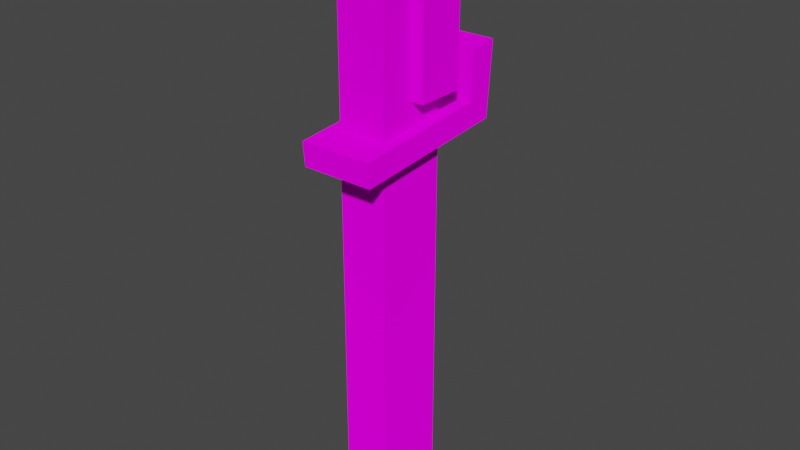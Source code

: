 # Source: Darksaber.blend  (saved by Blender 3.2.14; exported with 4.5.12 LTS)
import bpy
from mathutils import Matrix  # noqa: F401  (used for matrix-valued properties, if any)

bpy.ops.wm.read_factory_settings(use_empty=True)
scene = bpy.context.scene
scene.name = 'Scene'

# ---- collections
col_collection = bpy.data.collections.new('Collection'); scene.collection.children.link(col_collection)

# ---- images (referenced by path relative to the original .blend; pixels are not part of the script)
import os
ASSET_DIR = os.environ.get("B2B_ASSET_DIR", "")  # directory of the original .blend (textures are referenced by path, not embedded)
HERE = os.path.dirname(os.path.abspath(__file__))  # packed textures are extracted next to this script under _unpacked/

def load_image(name, relpath, width, height, colorspace="sRGB"):
    """Load a texture the original file referenced (path relative to the .blend, or extracted next to this script)."""
    p = next((c for c in (os.path.join(HERE, relpath), os.path.join(ASSET_DIR, relpath)) if relpath and os.path.exists(c)), "")
    if p:
        img = bpy.data.images.load(p, check_existing=True)
        img.name = name
    else:  # same state as the original file: an image datablock whose file is absent (Cycles renders it pink)
        img = bpy.data.images.new(name, width, height)
        img.source = "FILE"
        img.filepath = "//" + (relpath or name)
    img.colorspace_settings.name = colorspace
    return img
img_basicdarksaber_png_001 = load_image('BasicDarksaber.png.001', 'TempTextures/BasicDarksaber.png', 1024, 1024, 'sRGB')

# ---- materials (node trees are filled in below, after node groups)
mat_mat_diffuse_cutout = bpy.data.materials.new('MAT_DIFFUSE_CUTOUT')
mat_mat_diffuse_cutout.use_transparent_shadow = False

# ---- material node trees
mat_mat_diffuse_cutout.use_nodes = True; mat_mat_diffuse_cutout.node_tree.nodes.clear()
_N = mat_mat_diffuse_cutout.node_tree.nodes; _L = mat_mat_diffuse_cutout.node_tree.links
n0 = _N.new('ShaderNodeOutputMaterial'); n0.name = 'Material Output'; n0.location = (300, 300)
n1 = _N.new('ShaderNodeBsdfDiffuse'); n1.name = 'Diffuse BSDF'; n1.location = (10, 300)
n1.inputs[1].default_value = 0.5
n2 = _N.new('ShaderNodeTexImage'); n2.name = 'Image Texture'; n2.location = (-280, 280)
n2.image = img_basicdarksaber_png_001
n2.interpolation = 'Closest'
_L.new(n1.outputs[0], n0.inputs[0])
_L.new(n2.outputs[0], n1.inputs[0])
n0.is_active_output = True

# ---- world
world_world = bpy.data.worlds.new('World'); scene.world = world_world
world_world.use_nodes = True; world_world.node_tree.nodes.clear()
_N = world_world.node_tree.nodes; _L = world_world.node_tree.links
n0 = _N.new('ShaderNodeOutputWorld'); n0.name = 'World Output'; n0.location = (300, 300)
n1 = _N.new('ShaderNodeEmission'); n1.name = 'Emission'; n1.location = (10, 300)
n1.inputs[0].default_value = (0.05088, 0.05088, 0.05088, 1.0)
_L.new(n1.outputs[0], n0.inputs[0])
n0.is_active_output = True
world_world.color = (0.05088, 0.05088, 0.05088)
world_world.use_sun_shadow = False
world_world.sun_shadow_jitter_overblur = 0.0

# ---- meshes
me_plane_025 = bpy.data.meshes.new('Plane.025')
me_plane_025.from_pydata([(0.1, -0.15, -2.1), (0.1, 0.15, -2.1), (0.1, 0.15, 0.0), (0.1, -0.15, 0.2), (-0.1, 0.15, 0.0), (-0.1, -0.15, 0.2), (-0.1, -0.15, -2.1), (-0.1, 0.15, -2.1), (0.1, 0.15, -2.1), (0.1, 0.15, 0.0), (-0.1, 0.15, 0.0), (-0.1, 0.15, -2.1), (0.1, -0.15, -2.1), (0.1, 0.15, -2.1), (0.1, 0.15, 0.0), (0.1, -0.15, 0.2), (-0.1, 0.15, 0.0), (-0.1, -0.15, 0.2), (-0.1, -0.15, -2.1), (-0.1, 0.15, -2.1), (0.1, -0.15, -2.1), (0.1, -0.15, 0.2), (-0.1, -0.15, 0.2), (-0.1, -0.15, -2.1), (0.05, -0.1, -2.067), (0.05, 0.1, -2.067), (-0.05, -0.1, -2.067), (-0.05, 0.1, -2.067), (0.05, 0.1, -2.267), (0.05, -0.1, -2.167), (-0.05, 0.1, -2.267), (-0.05, -0.1, -2.167), (0.05, 2.235e-08, -2.267), (-0.05, 2.235e-08, -2.267), (0.15, 0.2, -0.5), (0.15, 7.451e-09, -0.5), (-0.15, 0.2, -0.5), (-0.15, 7.451e-09, -0.5), (0.15, -2.235e-08, -0.1), (0.15, 0.2, -0.1), (-0.15, -2.235e-08, -0.1), (-0.15, 0.2, -0.1), (0.15, 0.2, -0.5), (0.15, 7.451e-09, -0.5), (-0.15, 0.2, -0.5), (-0.15, 7.451e-09, -0.5), (0.15, 0.2, -0.1), (-0.15, 0.2, -0.1), (0.15, 0.2, -0.5), (-0.15, 0.2, -0.5), (0.15, -2.235e-08, -0.1), (-0.15, -2.235e-08, -0.1), (0.15, 7.451e-09, -0.5), (-0.15, 7.451e-09, -0.5), (0.15, -2.235e-08, -0.1), (0.15, 0.2, -0.1), (-0.15, -2.235e-08, -0.1), (-0.15, 0.2, -0.1), (0.05, -0.1, -2.167), (-0.05, -0.1, -2.167), (0.05, 2.235e-08, -2.267), (-0.05, 2.235e-08, -2.267), (0.15, -0.281, -0.7191), (-0.15, -0.281, -0.7191), (0.15, -0.2897, -0.6195), (-0.15, -0.2897, -0.6195), (0.15, 0.381, -0.6611), (-0.15, 0.381, -0.6611), (-0.15, 0.28, -0.5712), (0.15, 0.28, -0.5712), (0.15, 0.2948, -0.3694), (0.15, 0.4052, -0.3597), (-0.15, 0.4052, -0.3597), (-0.15, 0.2948, -0.3694)], [], [(63, 65, 68, 67), (2, 3, 0, 1), (6, 5, 4, 7), (71, 72, 73, 70), (70, 73, 68, 69), (18, 19, 13, 12), (32, 28, 25), (22, 23, 20, 21), (33, 30, 28, 32), (71, 70, 69, 66), (28, 30, 27, 25), (31, 29, 24, 26), (37, 36, 34, 35), (41, 44, 45, 40), (38, 43, 42, 39), (46, 48, 49, 47), (51, 53, 52, 50), (55, 57, 56, 54), (59, 61, 60, 58), (62, 64, 65, 63), (29, 32, 25, 24), (62, 63, 67, 66), (67, 72, 71, 66), (65, 64, 69, 68), (11, 10, 9, 8), (26, 27, 33, 31), (27, 30, 33), (68, 73, 72, 67), (69, 64, 62, 66), (16, 17, 15, 14)])
_uv = me_plane_025.uv_layers.new(name='UVMap')
_uv.uv.foreach_set('vector', [0.3438, 0.1562, 0.3438, 0.125, 0.5, 0.125, 0.5312, 0.1562, 0.1875, 0.875, 0.2812, 0.9375, 0.2812, 0.25, 0.1875, 0.25, 0.03125, 0.25, 0.03125, 0.9375, 0.125, 0.875, 0.125, 0.25, 0.6875, 0.25, 0.5938, 0.25, 0.5938, 0.2188, 0.6875, 0.2188, 0.6875, 0.1562, 0.5938, 0.1562, 0.5938, 0.2188, 0.6875, 0.2188, 0.125, 0.1562, 0.125, 0.25, 0.1875, 0.25, 0.1875, 0.1562, 0.5, 0.5312, 0.4688, 0.5312, 0.4688, 0.5938, 0.3438, 0.9375, 0.3438, 0.25, 0.2812, 0.25, 0.2812, 0.9375, 0.4375, 0.5, 0.4375, 0.5312, 0.4688, 0.5312, 0.4688, 0.5, 0.6875, 0.0, 0.6875, 0.03125, 0.625, 0.03125, 0.5938, 0.0, 0.4688, 0.5312, 0.4375, 0.5312, 0.4375, 0.5938, 0.4688, 0.5938, 0.4375, 0.4688, 0.4688, 0.4688, 0.4688, 0.4375, 0.4375, 0.4375, 0.6562, 0.5, 0.6562, 0.4375, 0.75, 0.4375, 0.75, 0.5, 0.5312, 0.4375, 0.6562, 0.4375, 0.6562, 0.5, 0.5312, 0.5, 0.875, 0.5, 0.75, 0.5, 0.75, 0.4375, 0.875, 0.4375, 0.75, 0.3125, 0.75, 0.4375, 0.6562, 0.4375, 0.6562, 0.3125, 0.6562, 0.625, 0.6562, 0.5, 0.75, 0.5, 0.75, 0.625, 0.75, 0.6875, 0.6562, 0.6875, 0.6562, 0.625, 0.75, 0.625, 0.4375, 0.4688, 0.4375, 0.5, 0.4688, 0.5, 0.4688, 0.4688, 0.3438, 0.125, 0.3125, 0.125, 0.3125, 0.03125, 0.3438, 0.03125, 0.5312, 0.5625, 0.5, 0.5312, 0.4688, 0.5938, 0.5312, 0.5938, 0.5312, 0.25, 0.5312, 0.1562, 0.3438, 0.1562, 0.3438, 0.25, 0.6875, 0.03125, 0.5938, 0.03125, 0.5938, 0.125, 0.6875, 0.125, 0.5, 0.03125, 0.5, 0.125, 0.3438, 0.125, 0.3438, 0.03125, 0.125, 0.25, 0.125, 0.875, 0.1875, 0.875, 0.1875, 0.25, 0.375, 0.5938, 0.4375, 0.5938, 0.4062, 0.5312, 0.375, 0.5625, 0.4375, 0.5938, 0.4375, 0.5312, 0.4062, 0.5312, 0.625, 0.125, 0.6875, 0.125, 0.6875, 0.1562, 0.5938, 0.1562, 0.5, 0.03125, 0.3438, 0.03125, 0.3438, 0.0, 0.5312, 0.0, 0.125, 0.875, 0.125, 0.9688, 0.1875, 0.9688, 0.1875, 0.875])
me_plane_025.materials.append(mat_mat_diffuse_cutout)
me_plane_025.use_remesh_fix_poles = True
me_plane_025.use_remesh_preserve_attributes = False
me_plane_025.use_mirror_vertex_groups = False
me_plane_025.update()

# ---- objects
ob_plane_008 = bpy.data.objects.new('Plane.008', me_plane_025)

# ---- transforms, parenting, visibility, modifiers, constraints
ob_plane_008.location = (0.0, 0.0, 0.0)
ob_plane_008.lineart.crease_threshold = 0.0

# ---- collection membership
col_collection.objects.link(ob_plane_008)

# ---- scene / render settings (as saved in the file)
scene.frame_start = 1; scene.frame_end = 250; scene.frame_set(1)
scene.render.engine = 'BLENDER_EEVEE_NEXT'
scene.cycles.use_denoising = False
scene.cycles.samples = 128
scene.cycles.sampling_pattern = 'TABULATED_SOBOL'
scene.cycles.use_adaptive_sampling = False
scene.cycles.use_light_tree = False
scene.eevee.use_gtao = True
scene.eevee.gtao_quality = 0.4
scene.eevee.gtao_distance = 2.5
scene.eevee.fast_gi_quality = 0.4
scene.view_settings.view_transform = 'Filmic'
bpy.context.view_layer.update()

# ---- added for rendering (the .blend has no active camera and no usable light): camera, sun
cam_auto = bpy.data.cameras.new('AutoCamera')
cam_auto.lens = 50.0
cam_auto.sensor_width = 36.0
cam_auto.clip_end = 1000.0
ob_auto_camera = bpy.data.objects.new('AutoCamera', cam_auto)
scene.collection.objects.link(ob_auto_camera)
ob_auto_camera.location = (2.38723, -2.80694, 0.876453)
ob_auto_camera.rotation_euler = (1.09748, -7.21219e-08, 0.694738)
scene.camera = ob_auto_camera
light_auto_sun = bpy.data.lights.new('AutoSun', 'SUN')
light_auto_sun.energy = 3.0
light_auto_sun.angle = 0.0523599
ob_auto_sun = bpy.data.objects.new('AutoSun', light_auto_sun)
scene.collection.objects.link(ob_auto_sun)
ob_auto_sun.rotation_euler = (0.872665, 0.174533, 0.523599)
bpy.context.view_layer.update()

